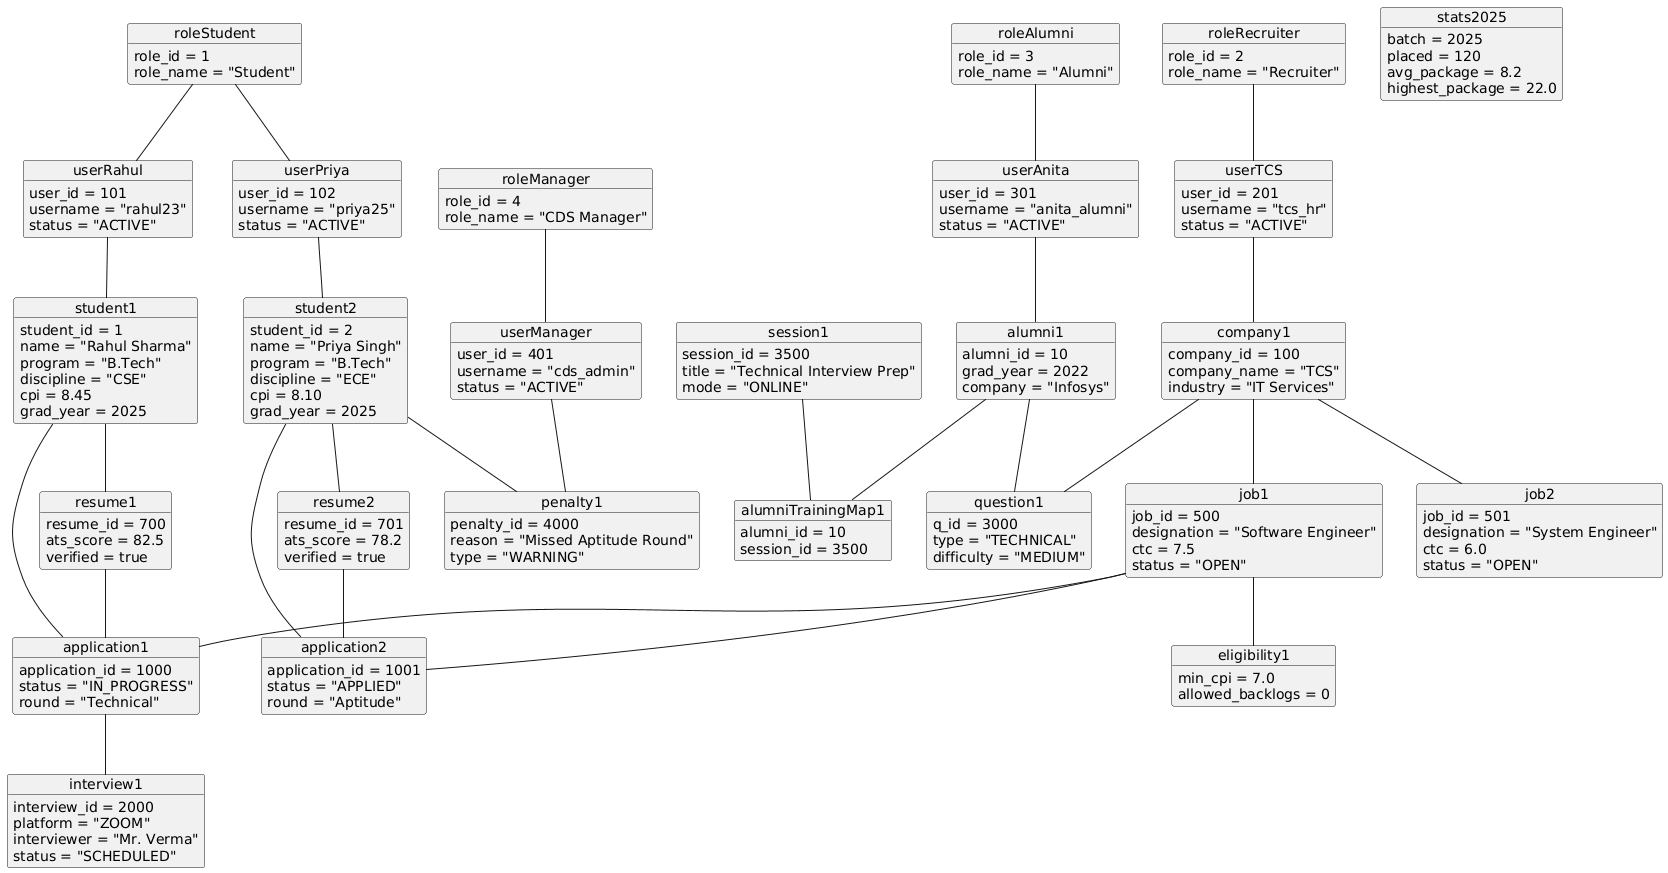

The diagram above was rendered by PlantUML. Its source (embedded in the PNG):
@startuml
skinparam objectAttributeIconSize 0

'======================
' ROLES
'======================

object roleStudent {
  role_id = 1
  role_name = "Student"
}

object roleRecruiter {
  role_id = 2
  role_name = "Recruiter"
}

object roleAlumni {
  role_id = 3
  role_name = "Alumni"
}

object roleManager {
  role_id = 4
  role_name = "CDS Manager"
}

'======================
' USERS
'======================

object userRahul {
  user_id = 101
  username = "rahul23"
  status = "ACTIVE"
}

object userPriya {
  user_id = 102
  username = "priya25"
  status = "ACTIVE"
}

object userTCS {
  user_id = 201
  username = "tcs_hr"
  status = "ACTIVE"
}

object userAnita {
  user_id = 301
  username = "anita_alumni"
  status = "ACTIVE"
}

object userManager {
  user_id = 401
  username = "cds_admin"
  status = "ACTIVE"
}

roleStudent -- userRahul
roleStudent -- userPriya
roleRecruiter -- userTCS
roleAlumni -- userAnita
roleManager -- userManager

'======================
' STUDENTS
'======================

object student1 {
  student_id = 1
  name = "Rahul Sharma"
  program = "B.Tech"
  discipline = "CSE"
  cpi = 8.45
  grad_year = 2025
}

object student2 {
  student_id = 2
  name = "Priya Singh"
  program = "B.Tech"
  discipline = "ECE"
  cpi = 8.10
  grad_year = 2025
}

userRahul -- student1
userPriya -- student2

'======================
' COMPANY
'======================

object company1 {
  company_id = 100
  company_name = "TCS"
  industry = "IT Services"
}

userTCS -- company1

'======================
' JOB POSTINGS
'======================

object job1 {
  job_id = 500
  designation = "Software Engineer"
  ctc = 7.5
  status = "OPEN"
}

object job2 {
  job_id = 501
  designation = "System Engineer"
  ctc = 6.0
  status = "OPEN"
}

company1 -- job1
company1 -- job2

'======================
' ELIGIBILITY
'======================

object eligibility1 {
  min_cpi = 7.0
  allowed_backlogs = 0
}

job1 -- eligibility1

'======================
' RESUMES
'======================

object resume1 {
  resume_id = 700
  ats_score = 82.5
  verified = true
}

object resume2 {
  resume_id = 701
  ats_score = 78.2
  verified = true
}

student1 -- resume1
student2 -- resume2

'======================
' APPLICATIONS
'======================

object application1 {
  application_id = 1000
  status = "IN_PROGRESS"
  round = "Technical"
}

object application2 {
  application_id = 1001
  status = "APPLIED"
  round = "Aptitude"
}

student1 -- application1
resume1 -- application1
job1 -- application1

student2 -- application2
resume2 -- application2
job1 -- application2

'======================
' INTERVIEWS
'======================

object interview1 {
  interview_id = 2000
  platform = "ZOOM"
  interviewer = "Mr. Verma"
  status = "SCHEDULED"
}

application1 -- interview1

'======================
' ALUMNI
'======================

object alumni1 {
  alumni_id = 10
  grad_year = 2022
  company = "Infosys"
}

userAnita -- alumni1

'======================
' TRAINING SESSION
'======================

object session1 {
  session_id = 3500
  title = "Technical Interview Prep"
  mode = "ONLINE"
}

object alumniTrainingMap1 {
  alumni_id = 10
  session_id = 3500
}

alumni1 -- alumniTrainingMap1
session1 -- alumniTrainingMap1

'======================
' QUESTION BANK
'======================

object question1 {
  q_id = 3000
  type = "TECHNICAL"
  difficulty = "MEDIUM"
}

company1 -- question1
alumni1 -- question1

'======================
' PENALTY
'======================

object penalty1 {
  penalty_id = 4000
  reason = "Missed Aptitude Round"
  type = "WARNING"
}

student2 -- penalty1
userManager -- penalty1

'======================
' PLACEMENT STATS
'======================

object stats2025 {
  batch = 2025
  placed = 120
  avg_package = 8.2
  highest_package = 22.0
}
@enduml